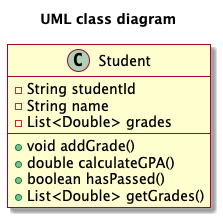

The diagram above was rendered by PlantUML. Its source (embedded in the PNG):
@startuml
skin rose
title UML class diagram
class Student {
  - String studentId
  - String name
  - List<Double> grades
  + void addGrade()
  + double calculateGPA()
  + boolean hasPassed()
  + List<Double> getGrades()
}
@enduml